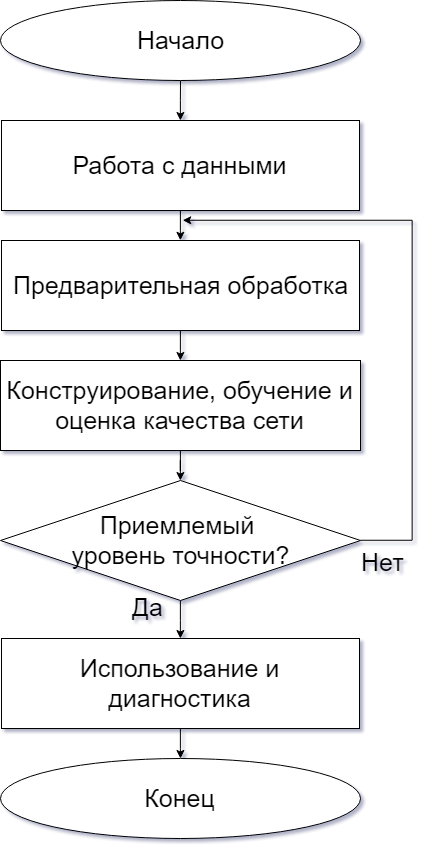

The diagram above was exported from draw.io. Its source (the exported page's mxGraphModel, read from the mxfile embedded in the PNG):
<mxGraphModel dx="988" dy="512" grid="1" gridSize="10" guides="1" tooltips="1" connect="1" arrows="1" fold="1" page="1" pageScale="1" pageWidth="850" pageHeight="1100" background="#ffffff" math="0" shadow="0">
  <root>
    <mxCell id="0" />
    <mxCell id="1" parent="0" />
    <mxCell id="DOYy2LcorLefBKyRjlZV-27" style="edgeStyle=orthogonalEdgeStyle;rounded=0;orthogonalLoop=1;jettySize=auto;html=1;entryX=0.5;entryY=0;entryDx=0;entryDy=0;fontSize=25;" edge="1" parent="1" source="2" target="4">
      <mxGeometry relative="1" as="geometry" />
    </mxCell>
    <mxCell id="2" value="&lt;span&gt;Работа с данными&lt;/span&gt;" style="rounded=0;whiteSpace=wrap;html=1;fillColor=#ffffff;fontSize=25;align=center;strokeColor=#000000;spacingRight=5;spacingLeft=5;" parent="1" vertex="1">
      <mxGeometry x="239" y="160" width="358" height="90" as="geometry" />
    </mxCell>
    <mxCell id="DOYy2LcorLefBKyRjlZV-28" style="edgeStyle=orthogonalEdgeStyle;rounded=0;orthogonalLoop=1;jettySize=auto;html=1;fontSize=25;" edge="1" parent="1" source="4" target="5">
      <mxGeometry relative="1" as="geometry" />
    </mxCell>
    <mxCell id="4" value="&lt;span&gt;Предварительная обработка&lt;/span&gt;&lt;br&gt;" style="rounded=0;whiteSpace=wrap;html=1;fillColor=#ffffff;fontSize=25;align=center;strokeColor=#000000;spacingRight=5;spacingLeft=5;" parent="1" vertex="1">
      <mxGeometry x="239" y="280" width="358" height="90" as="geometry" />
    </mxCell>
    <mxCell id="DOYy2LcorLefBKyRjlZV-29" style="edgeStyle=orthogonalEdgeStyle;rounded=0;orthogonalLoop=1;jettySize=auto;html=1;fontSize=25;" edge="1" parent="1" source="5" target="DOYy2LcorLefBKyRjlZV-21">
      <mxGeometry relative="1" as="geometry" />
    </mxCell>
    <mxCell id="5" value="&lt;span&gt;Конструирование, обучение и оценка качества сети&lt;/span&gt;&lt;br&gt;" style="rounded=0;whiteSpace=wrap;html=1;fillColor=#ffffff;fontSize=25;align=center;strokeColor=#000000;spacingRight=5;spacingLeft=5;" parent="1" vertex="1">
      <mxGeometry x="238" y="400" width="360" height="90" as="geometry" />
    </mxCell>
    <mxCell id="DOYy2LcorLefBKyRjlZV-31" style="edgeStyle=orthogonalEdgeStyle;rounded=0;orthogonalLoop=1;jettySize=auto;html=1;fontSize=25;" edge="1" parent="1" source="6" target="DOYy2LcorLefBKyRjlZV-17">
      <mxGeometry relative="1" as="geometry" />
    </mxCell>
    <mxCell id="6" value="Использование и диагностика&lt;br&gt;" style="rounded=0;whiteSpace=wrap;html=1;fillColor=#ffffff;fontSize=25;align=center;strokeColor=#000000;spacingRight=5;spacingLeft=5;" parent="1" vertex="1">
      <mxGeometry x="239" y="678" width="358" height="90" as="geometry" />
    </mxCell>
    <mxCell id="DOYy2LcorLefBKyRjlZV-26" style="edgeStyle=orthogonalEdgeStyle;rounded=0;orthogonalLoop=1;jettySize=auto;html=1;fontSize=25;" edge="1" parent="1" source="DOYy2LcorLefBKyRjlZV-14" target="2">
      <mxGeometry relative="1" as="geometry" />
    </mxCell>
    <mxCell id="DOYy2LcorLefBKyRjlZV-14" value="Начало" style="ellipse;whiteSpace=wrap;html=1;fontSize=25;" vertex="1" parent="1">
      <mxGeometry x="238" y="40" width="360" height="80" as="geometry" />
    </mxCell>
    <mxCell id="DOYy2LcorLefBKyRjlZV-17" value="Конец" style="ellipse;whiteSpace=wrap;html=1;fontSize=25;" vertex="1" parent="1">
      <mxGeometry x="238" y="798" width="360" height="80" as="geometry" />
    </mxCell>
    <mxCell id="DOYy2LcorLefBKyRjlZV-23" style="edgeStyle=orthogonalEdgeStyle;rounded=0;orthogonalLoop=1;jettySize=auto;html=1;fontSize=25;exitX=1;exitY=0.5;exitDx=0;exitDy=0;" edge="1" parent="1" source="DOYy2LcorLefBKyRjlZV-21">
      <mxGeometry relative="1" as="geometry">
        <mxPoint x="420" y="260" as="targetPoint" />
        <Array as="points">
          <mxPoint x="650" y="580" />
          <mxPoint x="650" y="260" />
        </Array>
      </mxGeometry>
    </mxCell>
    <mxCell id="DOYy2LcorLefBKyRjlZV-30" style="edgeStyle=orthogonalEdgeStyle;rounded=0;orthogonalLoop=1;jettySize=auto;html=1;fontSize=25;" edge="1" parent="1" source="DOYy2LcorLefBKyRjlZV-21" target="6">
      <mxGeometry relative="1" as="geometry" />
    </mxCell>
    <mxCell id="DOYy2LcorLefBKyRjlZV-21" value="Приемлемый &lt;br&gt;уровень точности?" style="rhombus;whiteSpace=wrap;html=1;fontSize=25;" vertex="1" parent="1">
      <mxGeometry x="238" y="520" width="360" height="120" as="geometry" />
    </mxCell>
    <mxCell id="DOYy2LcorLefBKyRjlZV-32" value="Да" style="text;html=1;resizable=0;points=[];autosize=1;align=left;verticalAlign=top;spacingTop=-4;fontSize=25;" vertex="1" parent="1">
      <mxGeometry x="368" y="629" width="50" height="30" as="geometry" />
    </mxCell>
    <mxCell id="DOYy2LcorLefBKyRjlZV-33" value="Нет&lt;br&gt;&lt;br&gt;" style="text;html=1;resizable=0;points=[];autosize=1;align=left;verticalAlign=top;spacingTop=-4;fontSize=25;" vertex="1" parent="1">
      <mxGeometry x="597" y="584" width="60" height="60" as="geometry" />
    </mxCell>
  </root>
</mxGraphModel>